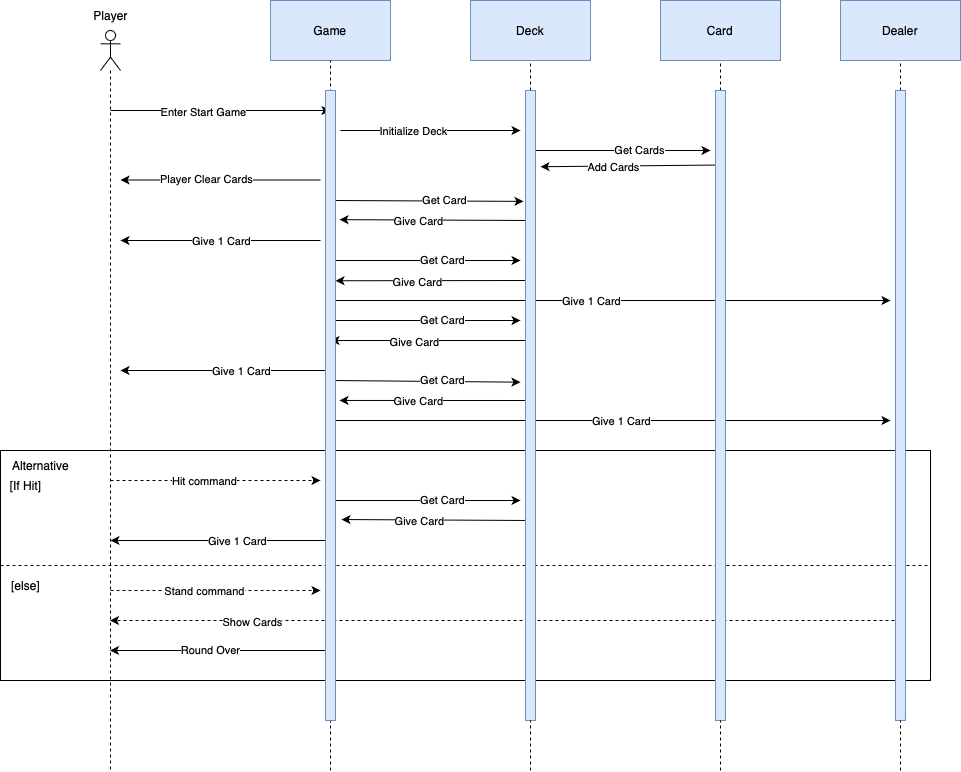

The diagram above was exported from draw.io. Its source (the exported page's mxGraphModel, read from the mxfile embedded in the PNG):
<mxGraphModel dx="1380" dy="729" grid="1" gridSize="10" guides="1" tooltips="1" connect="1" arrows="1" fold="1" page="1" pageScale="1" pageWidth="850" pageHeight="1100" math="0" shadow="0">
  <root>
    <mxCell id="0" />
    <mxCell id="1" parent="0" />
    <mxCell id="M_x4oDtnElO0GQdkhvuP-36" value="" style="group" parent="1" vertex="1" connectable="0">
      <mxGeometry x="-20" y="530" width="930" height="230" as="geometry" />
    </mxCell>
    <mxCell id="M_x4oDtnElO0GQdkhvuP-31" value="" style="rounded=0;whiteSpace=wrap;html=1;" parent="M_x4oDtnElO0GQdkhvuP-36" vertex="1">
      <mxGeometry width="930" height="230" as="geometry" />
    </mxCell>
    <mxCell id="M_x4oDtnElO0GQdkhvuP-32" value="Alternative" style="text;html=1;align=center;verticalAlign=middle;resizable=0;points=[];autosize=1;strokeColor=none;fillColor=none;" parent="M_x4oDtnElO0GQdkhvuP-36" vertex="1">
      <mxGeometry width="80" height="30" as="geometry" />
    </mxCell>
    <mxCell id="M_x4oDtnElO0GQdkhvuP-34" value="[If Hit]" style="text;html=1;align=center;verticalAlign=middle;resizable=0;points=[];autosize=1;strokeColor=none;fillColor=none;" parent="M_x4oDtnElO0GQdkhvuP-36" vertex="1">
      <mxGeometry y="20" width="50" height="30" as="geometry" />
    </mxCell>
    <mxCell id="M_x4oDtnElO0GQdkhvuP-35" value="[else]" style="text;html=1;align=center;verticalAlign=middle;resizable=0;points=[];autosize=1;strokeColor=none;fillColor=none;" parent="M_x4oDtnElO0GQdkhvuP-36" vertex="1">
      <mxGeometry y="120" width="50" height="30" as="geometry" />
    </mxCell>
    <mxCell id="M_x4oDtnElO0GQdkhvuP-33" value="" style="endArrow=none;dashed=1;html=1;rounded=0;entryX=1;entryY=0.5;entryDx=0;entryDy=0;exitX=0;exitY=0.5;exitDx=0;exitDy=0;" parent="M_x4oDtnElO0GQdkhvuP-36" source="M_x4oDtnElO0GQdkhvuP-31" target="M_x4oDtnElO0GQdkhvuP-31" edge="1">
      <mxGeometry width="50" height="50" relative="1" as="geometry">
        <mxPoint x="-80" y="410" as="sourcePoint" />
        <mxPoint x="490" y="350" as="targetPoint" />
      </mxGeometry>
    </mxCell>
    <mxCell id="M_x4oDtnElO0GQdkhvuP-56" value="" style="html=1;labelBackgroundColor=#ffffff;startArrow=none;startFill=0;startSize=6;endArrow=classic;endFill=1;endSize=6;jettySize=auto;orthogonalLoop=1;strokeWidth=1;dashed=1;fontSize=14;rounded=0;" parent="M_x4oDtnElO0GQdkhvuP-36" edge="1">
      <mxGeometry width="60" height="60" relative="1" as="geometry">
        <mxPoint x="110" y="30" as="sourcePoint" />
        <mxPoint x="320" y="30" as="targetPoint" />
      </mxGeometry>
    </mxCell>
    <mxCell id="M_x4oDtnElO0GQdkhvuP-57" value="Hit command" style="edgeLabel;html=1;align=center;verticalAlign=middle;resizable=0;points=[];" parent="M_x4oDtnElO0GQdkhvuP-56" vertex="1" connectable="0">
      <mxGeometry x="0.4" y="-1" relative="1" as="geometry">
        <mxPoint x="-54" y="-1" as="offset" />
      </mxGeometry>
    </mxCell>
    <mxCell id="M_x4oDtnElO0GQdkhvuP-58" value="" style="endArrow=classic;html=1;rounded=0;" parent="M_x4oDtnElO0GQdkhvuP-36" edge="1">
      <mxGeometry width="50" height="50" relative="1" as="geometry">
        <mxPoint x="330" y="50" as="sourcePoint" />
        <mxPoint x="520" y="50" as="targetPoint" />
      </mxGeometry>
    </mxCell>
    <mxCell id="M_x4oDtnElO0GQdkhvuP-59" value="Get Card" style="edgeLabel;html=1;align=center;verticalAlign=middle;resizable=0;points=[];" parent="M_x4oDtnElO0GQdkhvuP-58" vertex="1" connectable="0">
      <mxGeometry x="0.17" y="1" relative="1" as="geometry">
        <mxPoint as="offset" />
      </mxGeometry>
    </mxCell>
    <mxCell id="M_x4oDtnElO0GQdkhvuP-60" value="" style="endArrow=classic;html=1;rounded=0;entryX=1.6;entryY=0.681;entryDx=0;entryDy=0;entryPerimeter=0;" parent="M_x4oDtnElO0GQdkhvuP-36" target="M_x4oDtnElO0GQdkhvuP-70" edge="1">
      <mxGeometry width="50" height="50" relative="1" as="geometry">
        <mxPoint x="530" y="70" as="sourcePoint" />
        <mxPoint x="330" y="70" as="targetPoint" />
      </mxGeometry>
    </mxCell>
    <mxCell id="M_x4oDtnElO0GQdkhvuP-61" value="Give Card" style="edgeLabel;html=1;align=center;verticalAlign=middle;resizable=0;points=[];" parent="M_x4oDtnElO0GQdkhvuP-60" vertex="1" connectable="0">
      <mxGeometry x="0.17" y="1" relative="1" as="geometry">
        <mxPoint as="offset" />
      </mxGeometry>
    </mxCell>
    <mxCell id="M_x4oDtnElO0GQdkhvuP-62" value="" style="endArrow=classic;html=1;rounded=0;" parent="M_x4oDtnElO0GQdkhvuP-36" edge="1">
      <mxGeometry width="50" height="50" relative="1" as="geometry">
        <mxPoint x="330" y="90" as="sourcePoint" />
        <mxPoint x="110" y="90" as="targetPoint" />
      </mxGeometry>
    </mxCell>
    <mxCell id="M_x4oDtnElO0GQdkhvuP-63" value="Give 1 Card" style="edgeLabel;html=1;align=center;verticalAlign=middle;resizable=0;points=[];" parent="M_x4oDtnElO0GQdkhvuP-62" vertex="1" connectable="0">
      <mxGeometry x="-0.235" relative="1" as="geometry">
        <mxPoint x="-10" as="offset" />
      </mxGeometry>
    </mxCell>
    <mxCell id="M_x4oDtnElO0GQdkhvuP-64" value="" style="html=1;labelBackgroundColor=#ffffff;startArrow=none;startFill=0;startSize=6;endArrow=classic;endFill=1;endSize=6;jettySize=auto;orthogonalLoop=1;strokeWidth=1;dashed=1;fontSize=14;rounded=0;" parent="M_x4oDtnElO0GQdkhvuP-36" edge="1">
      <mxGeometry width="60" height="60" relative="1" as="geometry">
        <mxPoint x="110" y="140" as="sourcePoint" />
        <mxPoint x="320" y="140" as="targetPoint" />
      </mxGeometry>
    </mxCell>
    <mxCell id="M_x4oDtnElO0GQdkhvuP-65" value="Stand command" style="edgeLabel;html=1;align=center;verticalAlign=middle;resizable=0;points=[];" parent="M_x4oDtnElO0GQdkhvuP-64" vertex="1" connectable="0">
      <mxGeometry x="0.4" y="-1" relative="1" as="geometry">
        <mxPoint x="-54" y="-1" as="offset" />
      </mxGeometry>
    </mxCell>
    <mxCell id="M_x4oDtnElO0GQdkhvuP-68" value="" style="endArrow=classic;html=1;rounded=0;" parent="M_x4oDtnElO0GQdkhvuP-36" target="JCaLb4r8ydu9nljMLJ2L-2" edge="1">
      <mxGeometry width="50" height="50" relative="1" as="geometry">
        <mxPoint x="330" y="200" as="sourcePoint" />
        <mxPoint x="250" y="200" as="targetPoint" />
      </mxGeometry>
    </mxCell>
    <mxCell id="M_x4oDtnElO0GQdkhvuP-69" value="Round Over" style="edgeLabel;html=1;align=center;verticalAlign=middle;resizable=0;points=[];" parent="M_x4oDtnElO0GQdkhvuP-68" vertex="1" connectable="0">
      <mxGeometry x="0.0975" y="-1" relative="1" as="geometry">
        <mxPoint as="offset" />
      </mxGeometry>
    </mxCell>
    <mxCell id="JCaLb4r8ydu9nljMLJ2L-2" value="" style="shape=umlLifeline;participant=umlActor;perimeter=lifelinePerimeter;whiteSpace=wrap;html=1;container=1;collapsible=0;recursiveResize=0;verticalAlign=top;spacingTop=36;outlineConnect=0;" parent="1" vertex="1">
      <mxGeometry x="80" y="110" width="20" height="740" as="geometry" />
    </mxCell>
    <mxCell id="JCaLb4r8ydu9nljMLJ2L-4" value="Player" style="text;html=1;align=center;verticalAlign=middle;resizable=0;points=[];autosize=1;strokeColor=none;fillColor=none;" parent="1" vertex="1">
      <mxGeometry x="60" y="80" width="60" height="30" as="geometry" />
    </mxCell>
    <mxCell id="M_x4oDtnElO0GQdkhvuP-1" value="Game" style="rounded=0;whiteSpace=wrap;html=1;fillColor=#dae8fc;strokeColor=#6c8ebf;" parent="1" vertex="1">
      <mxGeometry x="250" y="80" width="120" height="60" as="geometry" />
    </mxCell>
    <mxCell id="M_x4oDtnElO0GQdkhvuP-2" value="Dealer" style="whiteSpace=wrap;html=1;rounded=0;fillColor=#dae8fc;strokeColor=#6c8ebf;" parent="1" vertex="1">
      <mxGeometry x="820" y="80" width="120" height="60" as="geometry" />
    </mxCell>
    <mxCell id="M_x4oDtnElO0GQdkhvuP-4" value="" style="endArrow=none;dashed=1;html=1;rounded=0;entryX=0.5;entryY=1;entryDx=0;entryDy=0;" parent="1" target="M_x4oDtnElO0GQdkhvuP-1" edge="1">
      <mxGeometry width="50" height="50" relative="1" as="geometry">
        <mxPoint x="310" y="850" as="sourcePoint" />
        <mxPoint x="450" y="350" as="targetPoint" />
        <Array as="points">
          <mxPoint x="310" y="240" />
        </Array>
      </mxGeometry>
    </mxCell>
    <mxCell id="M_x4oDtnElO0GQdkhvuP-5" value="" style="endArrow=none;dashed=1;html=1;rounded=0;entryX=0.5;entryY=1;entryDx=0;entryDy=0;startArrow=none;" parent="1" source="M_x4oDtnElO0GQdkhvuP-75" target="M_x4oDtnElO0GQdkhvuP-2" edge="1">
      <mxGeometry width="50" height="50" relative="1" as="geometry">
        <mxPoint x="880" y="850" as="sourcePoint" />
        <mxPoint x="510" y="160" as="targetPoint" />
      </mxGeometry>
    </mxCell>
    <mxCell id="M_x4oDtnElO0GQdkhvuP-11" value="" style="endArrow=classic;html=1;rounded=0;" parent="1" edge="1">
      <mxGeometry width="50" height="50" relative="1" as="geometry">
        <mxPoint x="90" y="190" as="sourcePoint" />
        <mxPoint x="310" y="190" as="targetPoint" />
      </mxGeometry>
    </mxCell>
    <mxCell id="M_x4oDtnElO0GQdkhvuP-12" value="Enter Start Game" style="edgeLabel;html=1;align=center;verticalAlign=middle;resizable=0;points=[];" parent="M_x4oDtnElO0GQdkhvuP-11" vertex="1" connectable="0">
      <mxGeometry x="-0.1636" y="-1" relative="1" as="geometry">
        <mxPoint as="offset" />
      </mxGeometry>
    </mxCell>
    <mxCell id="M_x4oDtnElO0GQdkhvuP-13" value="" style="endArrow=classic;html=1;rounded=0;" parent="1" edge="1">
      <mxGeometry width="50" height="50" relative="1" as="geometry">
        <mxPoint x="320" y="210" as="sourcePoint" />
        <mxPoint x="500" y="210" as="targetPoint" />
      </mxGeometry>
    </mxCell>
    <mxCell id="M_x4oDtnElO0GQdkhvuP-14" value="Initialize Deck" style="edgeLabel;html=1;align=center;verticalAlign=middle;resizable=0;points=[];" parent="M_x4oDtnElO0GQdkhvuP-13" vertex="1" connectable="0">
      <mxGeometry x="-0.2" relative="1" as="geometry">
        <mxPoint as="offset" />
      </mxGeometry>
    </mxCell>
    <mxCell id="M_x4oDtnElO0GQdkhvuP-15" value="" style="endArrow=classic;html=1;rounded=0;" parent="1" edge="1">
      <mxGeometry width="50" height="50" relative="1" as="geometry">
        <mxPoint x="300" y="259.5" as="sourcePoint" />
        <mxPoint x="100" y="259.5" as="targetPoint" />
      </mxGeometry>
    </mxCell>
    <mxCell id="M_x4oDtnElO0GQdkhvuP-16" value="Player Clear Cards" style="edgeLabel;html=1;align=center;verticalAlign=middle;resizable=0;points=[];" parent="M_x4oDtnElO0GQdkhvuP-15" vertex="1" connectable="0">
      <mxGeometry x="0.1524" y="-1" relative="1" as="geometry">
        <mxPoint as="offset" />
      </mxGeometry>
    </mxCell>
    <mxCell id="M_x4oDtnElO0GQdkhvuP-23" value="" style="endArrow=classic;html=1;rounded=0;" parent="1" edge="1">
      <mxGeometry width="50" height="50" relative="1" as="geometry">
        <mxPoint x="300" y="320" as="sourcePoint" />
        <mxPoint x="100" y="320" as="targetPoint" />
      </mxGeometry>
    </mxCell>
    <mxCell id="M_x4oDtnElO0GQdkhvuP-24" value="Give 1 Card" style="edgeLabel;html=1;align=center;verticalAlign=middle;resizable=0;points=[];" parent="M_x4oDtnElO0GQdkhvuP-23" vertex="1" connectable="0">
      <mxGeometry x="-0.235" relative="1" as="geometry">
        <mxPoint x="-23" as="offset" />
      </mxGeometry>
    </mxCell>
    <mxCell id="M_x4oDtnElO0GQdkhvuP-25" value="" style="endArrow=classic;html=1;rounded=0;" parent="1" edge="1">
      <mxGeometry width="50" height="50" relative="1" as="geometry">
        <mxPoint x="310" y="380" as="sourcePoint" />
        <mxPoint x="870" y="380" as="targetPoint" />
      </mxGeometry>
    </mxCell>
    <mxCell id="M_x4oDtnElO0GQdkhvuP-26" value="Give 1 Card" style="edgeLabel;html=1;align=center;verticalAlign=middle;resizable=0;points=[];" parent="M_x4oDtnElO0GQdkhvuP-25" vertex="1" connectable="0">
      <mxGeometry x="-0.235" relative="1" as="geometry">
        <mxPoint x="46" as="offset" />
      </mxGeometry>
    </mxCell>
    <mxCell id="M_x4oDtnElO0GQdkhvuP-27" value="" style="endArrow=classic;html=1;rounded=0;" parent="1" edge="1">
      <mxGeometry width="50" height="50" relative="1" as="geometry">
        <mxPoint x="310" y="450" as="sourcePoint" />
        <mxPoint x="100" y="450" as="targetPoint" />
      </mxGeometry>
    </mxCell>
    <mxCell id="M_x4oDtnElO0GQdkhvuP-28" value="Give 1 Card" style="edgeLabel;html=1;align=center;verticalAlign=middle;resizable=0;points=[];" parent="M_x4oDtnElO0GQdkhvuP-27" vertex="1" connectable="0">
      <mxGeometry x="-0.235" relative="1" as="geometry">
        <mxPoint x="-10" as="offset" />
      </mxGeometry>
    </mxCell>
    <mxCell id="M_x4oDtnElO0GQdkhvuP-29" value="" style="endArrow=classic;html=1;rounded=0;" parent="1" edge="1">
      <mxGeometry width="50" height="50" relative="1" as="geometry">
        <mxPoint x="310" y="500" as="sourcePoint" />
        <mxPoint x="870" y="500" as="targetPoint" />
      </mxGeometry>
    </mxCell>
    <mxCell id="M_x4oDtnElO0GQdkhvuP-30" value="Give 1 Card" style="edgeLabel;html=1;align=center;verticalAlign=middle;resizable=0;points=[];" parent="M_x4oDtnElO0GQdkhvuP-29" vertex="1" connectable="0">
      <mxGeometry x="-0.235" relative="1" as="geometry">
        <mxPoint x="76" as="offset" />
      </mxGeometry>
    </mxCell>
    <mxCell id="M_x4oDtnElO0GQdkhvuP-3" value="Deck" style="whiteSpace=wrap;html=1;rounded=0;fillColor=#dae8fc;strokeColor=#6c8ebf;" parent="1" vertex="1">
      <mxGeometry x="450" y="80" width="120" height="60" as="geometry" />
    </mxCell>
    <mxCell id="M_x4oDtnElO0GQdkhvuP-6" value="" style="endArrow=none;dashed=1;html=1;rounded=0;entryX=0.5;entryY=1;entryDx=0;entryDy=0;startArrow=none;" parent="1" source="M_x4oDtnElO0GQdkhvuP-71" target="M_x4oDtnElO0GQdkhvuP-3" edge="1">
      <mxGeometry width="50" height="50" relative="1" as="geometry">
        <mxPoint x="510" y="850" as="sourcePoint" />
        <mxPoint x="510" y="170" as="targetPoint" />
      </mxGeometry>
    </mxCell>
    <mxCell id="M_x4oDtnElO0GQdkhvuP-19" value="" style="endArrow=classic;html=1;rounded=0;" parent="1" edge="1">
      <mxGeometry width="50" height="50" relative="1" as="geometry">
        <mxPoint x="510" y="230" as="sourcePoint" />
        <mxPoint x="690" y="230" as="targetPoint" />
      </mxGeometry>
    </mxCell>
    <mxCell id="M_x4oDtnElO0GQdkhvuP-20" value="Get Cards" style="edgeLabel;html=1;align=center;verticalAlign=middle;resizable=0;points=[];" parent="M_x4oDtnElO0GQdkhvuP-19" vertex="1" connectable="0">
      <mxGeometry x="0.2" y="1" relative="1" as="geometry">
        <mxPoint as="offset" />
      </mxGeometry>
    </mxCell>
    <mxCell id="M_x4oDtnElO0GQdkhvuP-9" value="Card" style="whiteSpace=wrap;html=1;rounded=0;fillColor=#dae8fc;strokeColor=#6c8ebf;" parent="1" vertex="1">
      <mxGeometry x="640" y="80" width="120" height="60" as="geometry" />
    </mxCell>
    <mxCell id="M_x4oDtnElO0GQdkhvuP-10" value="" style="endArrow=none;dashed=1;html=1;rounded=0;entryX=0.5;entryY=1;entryDx=0;entryDy=0;startArrow=none;" parent="1" source="M_x4oDtnElO0GQdkhvuP-73" target="M_x4oDtnElO0GQdkhvuP-9" edge="1">
      <mxGeometry width="50" height="50" relative="1" as="geometry">
        <mxPoint x="700" y="850" as="sourcePoint" />
        <mxPoint x="700" y="170" as="targetPoint" />
      </mxGeometry>
    </mxCell>
    <mxCell id="M_x4oDtnElO0GQdkhvuP-21" value="" style="endArrow=classic;html=1;rounded=0;entryX=1.5;entryY=0.121;entryDx=0;entryDy=0;entryPerimeter=0;" parent="1" target="M_x4oDtnElO0GQdkhvuP-71" edge="1">
      <mxGeometry width="50" height="50" relative="1" as="geometry">
        <mxPoint x="700" y="244.5" as="sourcePoint" />
        <mxPoint x="510" y="245" as="targetPoint" />
      </mxGeometry>
    </mxCell>
    <mxCell id="M_x4oDtnElO0GQdkhvuP-22" value="Add Cards" style="edgeLabel;html=1;align=center;verticalAlign=middle;resizable=0;points=[];" parent="M_x4oDtnElO0GQdkhvuP-21" vertex="1" connectable="0">
      <mxGeometry x="0.2" y="1" relative="1" as="geometry">
        <mxPoint as="offset" />
      </mxGeometry>
    </mxCell>
    <mxCell id="M_x4oDtnElO0GQdkhvuP-38" value="" style="endArrow=classic;html=1;rounded=0;entryX=-0.2;entryY=0.176;entryDx=0;entryDy=0;entryPerimeter=0;" parent="1" target="M_x4oDtnElO0GQdkhvuP-71" edge="1">
      <mxGeometry width="50" height="50" relative="1" as="geometry">
        <mxPoint x="310" y="280" as="sourcePoint" />
        <mxPoint x="510" y="280" as="targetPoint" />
      </mxGeometry>
    </mxCell>
    <mxCell id="M_x4oDtnElO0GQdkhvuP-39" value="Get Card" style="edgeLabel;html=1;align=center;verticalAlign=middle;resizable=0;points=[];" parent="M_x4oDtnElO0GQdkhvuP-38" vertex="1" connectable="0">
      <mxGeometry x="0.17" y="1" relative="1" as="geometry">
        <mxPoint as="offset" />
      </mxGeometry>
    </mxCell>
    <mxCell id="M_x4oDtnElO0GQdkhvuP-40" value="" style="endArrow=classic;html=1;rounded=0;entryX=1.4;entryY=0.205;entryDx=0;entryDy=0;entryPerimeter=0;" parent="1" target="M_x4oDtnElO0GQdkhvuP-70" edge="1">
      <mxGeometry width="50" height="50" relative="1" as="geometry">
        <mxPoint x="510" y="300" as="sourcePoint" />
        <mxPoint x="310" y="300" as="targetPoint" />
      </mxGeometry>
    </mxCell>
    <mxCell id="M_x4oDtnElO0GQdkhvuP-41" value="Give Card" style="edgeLabel;html=1;align=center;verticalAlign=middle;resizable=0;points=[];" parent="M_x4oDtnElO0GQdkhvuP-40" vertex="1" connectable="0">
      <mxGeometry x="0.17" y="1" relative="1" as="geometry">
        <mxPoint as="offset" />
      </mxGeometry>
    </mxCell>
    <mxCell id="M_x4oDtnElO0GQdkhvuP-42" value="" style="endArrow=classic;html=1;rounded=0;" parent="1" edge="1">
      <mxGeometry width="50" height="50" relative="1" as="geometry">
        <mxPoint x="310" y="340" as="sourcePoint" />
        <mxPoint x="500" y="340" as="targetPoint" />
      </mxGeometry>
    </mxCell>
    <mxCell id="M_x4oDtnElO0GQdkhvuP-43" value="Get Card" style="edgeLabel;html=1;align=center;verticalAlign=middle;resizable=0;points=[];" parent="M_x4oDtnElO0GQdkhvuP-42" vertex="1" connectable="0">
      <mxGeometry x="0.17" y="1" relative="1" as="geometry">
        <mxPoint as="offset" />
      </mxGeometry>
    </mxCell>
    <mxCell id="M_x4oDtnElO0GQdkhvuP-44" value="" style="endArrow=classic;html=1;rounded=0;entryX=1;entryY=0.302;entryDx=0;entryDy=0;entryPerimeter=0;" parent="1" target="M_x4oDtnElO0GQdkhvuP-70" edge="1">
      <mxGeometry width="50" height="50" relative="1" as="geometry">
        <mxPoint x="510" y="360" as="sourcePoint" />
        <mxPoint x="320" y="360" as="targetPoint" />
      </mxGeometry>
    </mxCell>
    <mxCell id="M_x4oDtnElO0GQdkhvuP-45" value="Give Card" style="edgeLabel;html=1;align=center;verticalAlign=middle;resizable=0;points=[];" parent="M_x4oDtnElO0GQdkhvuP-44" vertex="1" connectable="0">
      <mxGeometry x="0.17" y="1" relative="1" as="geometry">
        <mxPoint as="offset" />
      </mxGeometry>
    </mxCell>
    <mxCell id="M_x4oDtnElO0GQdkhvuP-46" value="" style="endArrow=classic;html=1;rounded=0;" parent="1" edge="1">
      <mxGeometry width="50" height="50" relative="1" as="geometry">
        <mxPoint x="310" y="400" as="sourcePoint" />
        <mxPoint x="500" y="400" as="targetPoint" />
      </mxGeometry>
    </mxCell>
    <mxCell id="M_x4oDtnElO0GQdkhvuP-47" value="Get Card" style="edgeLabel;html=1;align=center;verticalAlign=middle;resizable=0;points=[];" parent="M_x4oDtnElO0GQdkhvuP-46" vertex="1" connectable="0">
      <mxGeometry x="0.17" y="1" relative="1" as="geometry">
        <mxPoint as="offset" />
      </mxGeometry>
    </mxCell>
    <mxCell id="M_x4oDtnElO0GQdkhvuP-48" value="" style="endArrow=classic;html=1;rounded=0;" parent="1" edge="1">
      <mxGeometry width="50" height="50" relative="1" as="geometry">
        <mxPoint x="510" y="420" as="sourcePoint" />
        <mxPoint x="310" y="420" as="targetPoint" />
      </mxGeometry>
    </mxCell>
    <mxCell id="M_x4oDtnElO0GQdkhvuP-49" value="Give Card" style="edgeLabel;html=1;align=center;verticalAlign=middle;resizable=0;points=[];" parent="M_x4oDtnElO0GQdkhvuP-48" vertex="1" connectable="0">
      <mxGeometry x="0.17" y="1" relative="1" as="geometry">
        <mxPoint as="offset" />
      </mxGeometry>
    </mxCell>
    <mxCell id="M_x4oDtnElO0GQdkhvuP-50" value="" style="endArrow=classic;html=1;rounded=0;entryX=-0.5;entryY=0.463;entryDx=0;entryDy=0;entryPerimeter=0;" parent="1" target="M_x4oDtnElO0GQdkhvuP-71" edge="1">
      <mxGeometry width="50" height="50" relative="1" as="geometry">
        <mxPoint x="310" y="460" as="sourcePoint" />
        <mxPoint x="510" y="460" as="targetPoint" />
      </mxGeometry>
    </mxCell>
    <mxCell id="M_x4oDtnElO0GQdkhvuP-51" value="Get Card" style="edgeLabel;html=1;align=center;verticalAlign=middle;resizable=0;points=[];" parent="M_x4oDtnElO0GQdkhvuP-50" vertex="1" connectable="0">
      <mxGeometry x="0.17" y="1" relative="1" as="geometry">
        <mxPoint as="offset" />
      </mxGeometry>
    </mxCell>
    <mxCell id="M_x4oDtnElO0GQdkhvuP-52" value="" style="endArrow=classic;html=1;rounded=0;entryX=1.4;entryY=0.492;entryDx=0;entryDy=0;entryPerimeter=0;" parent="1" target="M_x4oDtnElO0GQdkhvuP-70" edge="1">
      <mxGeometry width="50" height="50" relative="1" as="geometry">
        <mxPoint x="510" y="480" as="sourcePoint" />
        <mxPoint x="310" y="480" as="targetPoint" />
      </mxGeometry>
    </mxCell>
    <mxCell id="M_x4oDtnElO0GQdkhvuP-53" value="Give Card" style="edgeLabel;html=1;align=center;verticalAlign=middle;resizable=0;points=[];" parent="M_x4oDtnElO0GQdkhvuP-52" vertex="1" connectable="0">
      <mxGeometry x="0.17" y="1" relative="1" as="geometry">
        <mxPoint as="offset" />
      </mxGeometry>
    </mxCell>
    <mxCell id="M_x4oDtnElO0GQdkhvuP-66" value="" style="html=1;labelBackgroundColor=#ffffff;startArrow=none;startFill=0;startSize=6;endArrow=classic;endFill=1;endSize=6;jettySize=auto;orthogonalLoop=1;strokeWidth=1;dashed=1;fontSize=14;rounded=0;" parent="1" target="JCaLb4r8ydu9nljMLJ2L-2" edge="1">
      <mxGeometry width="60" height="60" relative="1" as="geometry">
        <mxPoint x="880" y="700" as="sourcePoint" />
        <mxPoint x="490" y="410" as="targetPoint" />
      </mxGeometry>
    </mxCell>
    <mxCell id="M_x4oDtnElO0GQdkhvuP-67" value="Show Cards" style="edgeLabel;html=1;align=center;verticalAlign=middle;resizable=0;points=[];" parent="M_x4oDtnElO0GQdkhvuP-66" vertex="1" connectable="0">
      <mxGeometry x="0.642" y="1" relative="1" as="geometry">
        <mxPoint as="offset" />
      </mxGeometry>
    </mxCell>
    <mxCell id="M_x4oDtnElO0GQdkhvuP-70" value="" style="html=1;points=[];perimeter=orthogonalPerimeter;fillColor=#dae8fc;strokeColor=#6c8ebf;" parent="1" vertex="1">
      <mxGeometry x="305" y="170" width="10" height="630" as="geometry" />
    </mxCell>
    <mxCell id="M_x4oDtnElO0GQdkhvuP-71" value="" style="html=1;points=[];perimeter=orthogonalPerimeter;fillColor=#dae8fc;strokeColor=#6c8ebf;" parent="1" vertex="1">
      <mxGeometry x="505" y="170" width="10" height="630" as="geometry" />
    </mxCell>
    <mxCell id="M_x4oDtnElO0GQdkhvuP-72" value="" style="endArrow=none;dashed=1;html=1;rounded=0;entryX=0.5;entryY=1;entryDx=0;entryDy=0;" parent="1" target="M_x4oDtnElO0GQdkhvuP-71" edge="1">
      <mxGeometry width="50" height="50" relative="1" as="geometry">
        <mxPoint x="510" y="850" as="sourcePoint" />
        <mxPoint x="510" y="140" as="targetPoint" />
      </mxGeometry>
    </mxCell>
    <mxCell id="M_x4oDtnElO0GQdkhvuP-73" value="" style="html=1;points=[];perimeter=orthogonalPerimeter;fillColor=#dae8fc;strokeColor=#6c8ebf;" parent="1" vertex="1">
      <mxGeometry x="695" y="170" width="10" height="630" as="geometry" />
    </mxCell>
    <mxCell id="M_x4oDtnElO0GQdkhvuP-74" value="" style="endArrow=none;dashed=1;html=1;rounded=0;entryX=0.5;entryY=1;entryDx=0;entryDy=0;" parent="1" target="M_x4oDtnElO0GQdkhvuP-73" edge="1">
      <mxGeometry width="50" height="50" relative="1" as="geometry">
        <mxPoint x="700" y="850" as="sourcePoint" />
        <mxPoint x="700" y="140" as="targetPoint" />
      </mxGeometry>
    </mxCell>
    <mxCell id="M_x4oDtnElO0GQdkhvuP-75" value="" style="html=1;points=[];perimeter=orthogonalPerimeter;fillColor=#dae8fc;strokeColor=#6c8ebf;" parent="1" vertex="1">
      <mxGeometry x="875" y="170" width="10" height="630" as="geometry" />
    </mxCell>
    <mxCell id="M_x4oDtnElO0GQdkhvuP-76" value="" style="endArrow=none;dashed=1;html=1;rounded=0;entryX=0.5;entryY=1;entryDx=0;entryDy=0;" parent="1" target="M_x4oDtnElO0GQdkhvuP-75" edge="1">
      <mxGeometry width="50" height="50" relative="1" as="geometry">
        <mxPoint x="880" y="850" as="sourcePoint" />
        <mxPoint x="880" y="140" as="targetPoint" />
      </mxGeometry>
    </mxCell>
  </root>
</mxGraphModel>